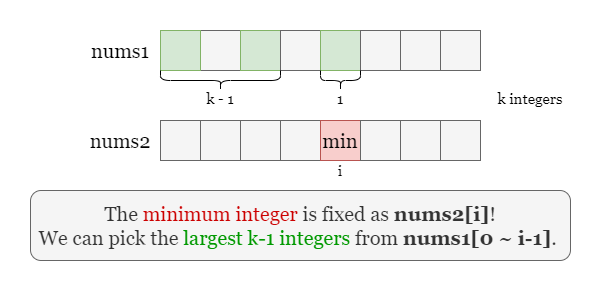

The diagram above was exported from draw.io. Its source (the exported page's mxGraphModel, read from the mxfile embedded in the PNG):
<mxGraphModel dx="874" dy="421" grid="1" gridSize="10" guides="1" tooltips="1" connect="1" arrows="1" fold="1" page="1" pageScale="1" pageWidth="600" pageHeight="300" math="0" shadow="0">
  <root>
    <mxCell id="EcAJBnZcj4MIvjvpYMh0-0" />
    <mxCell id="EcAJBnZcj4MIvjvpYMh0-1" parent="EcAJBnZcj4MIvjvpYMh0-0" />
    <mxCell id="tAnQDBtDqMfsbE7ajgws-0" value="" style="rounded=0;whiteSpace=wrap;html=1;fillColor=default;gradientColor=none;strokeColor=none;" vertex="1" parent="EcAJBnZcj4MIvjvpYMh0-1">
      <mxGeometry width="600" height="300" as="geometry" />
    </mxCell>
    <mxCell id="EcAJBnZcj4MIvjvpYMh0-2" value="nums1" style="text;html=1;strokeColor=none;fillColor=none;align=center;verticalAlign=middle;whiteSpace=wrap;rounded=0;fontFamily=Georgia;fontSize=20;" vertex="1" parent="EcAJBnZcj4MIvjvpYMh0-1">
      <mxGeometry x="90" y="40" width="60" height="20" as="geometry" />
    </mxCell>
    <mxCell id="EcAJBnZcj4MIvjvpYMh0-3" value="nums2" style="text;html=1;strokeColor=none;fillColor=none;align=center;verticalAlign=middle;whiteSpace=wrap;rounded=0;fontFamily=Georgia;fontSize=20;" vertex="1" parent="EcAJBnZcj4MIvjvpYMh0-1">
      <mxGeometry x="90" y="132.5" width="60" height="15" as="geometry" />
    </mxCell>
    <mxCell id="EcAJBnZcj4MIvjvpYMh0-4" value="" style="rounded=0;whiteSpace=wrap;html=1;fontFamily=Georgia;fontSize=20;fillColor=#f5f5f5;fontColor=#333333;strokeColor=#666666;" vertex="1" parent="EcAJBnZcj4MIvjvpYMh0-1">
      <mxGeometry x="200" y="30" width="40" height="40" as="geometry" />
    </mxCell>
    <mxCell id="EcAJBnZcj4MIvjvpYMh0-5" value="" style="rounded=0;whiteSpace=wrap;html=1;fontFamily=Georgia;fontSize=20;fillColor=#d5e8d4;strokeColor=#82b366;" vertex="1" parent="EcAJBnZcj4MIvjvpYMh0-1">
      <mxGeometry x="240" y="30" width="40" height="40" as="geometry" />
    </mxCell>
    <mxCell id="EcAJBnZcj4MIvjvpYMh0-6" value="" style="rounded=0;whiteSpace=wrap;html=1;fontFamily=Georgia;fontSize=20;fillColor=#f5f5f5;strokeColor=#666666;fontColor=#333333;" vertex="1" parent="EcAJBnZcj4MIvjvpYMh0-1">
      <mxGeometry x="280" y="30" width="40" height="40" as="geometry" />
    </mxCell>
    <mxCell id="EcAJBnZcj4MIvjvpYMh0-7" value="" style="rounded=0;whiteSpace=wrap;html=1;fontFamily=Georgia;fontSize=20;fillColor=#f5f5f5;strokeColor=#666666;fontColor=#333333;" vertex="1" parent="EcAJBnZcj4MIvjvpYMh0-1">
      <mxGeometry x="160" y="120" width="40" height="40" as="geometry" />
    </mxCell>
    <mxCell id="EcAJBnZcj4MIvjvpYMh0-8" value="" style="rounded=0;whiteSpace=wrap;html=1;fontFamily=Georgia;fontSize=20;fillColor=#f5f5f5;fontColor=#333333;strokeColor=#666666;" vertex="1" parent="EcAJBnZcj4MIvjvpYMh0-1">
      <mxGeometry x="200" y="120" width="40" height="40" as="geometry" />
    </mxCell>
    <mxCell id="EcAJBnZcj4MIvjvpYMh0-9" value="" style="rounded=0;whiteSpace=wrap;html=1;fontFamily=Georgia;fontSize=20;fillColor=#f5f5f5;strokeColor=#666666;fontColor=#333333;" vertex="1" parent="EcAJBnZcj4MIvjvpYMh0-1">
      <mxGeometry x="240" y="120" width="40" height="40" as="geometry" />
    </mxCell>
    <mxCell id="EcAJBnZcj4MIvjvpYMh0-10" value="" style="rounded=0;whiteSpace=wrap;html=1;fontFamily=Georgia;fontSize=20;fillColor=#f5f5f5;strokeColor=#666666;fontColor=#333333;" vertex="1" parent="EcAJBnZcj4MIvjvpYMh0-1">
      <mxGeometry x="280" y="120" width="40" height="40" as="geometry" />
    </mxCell>
    <mxCell id="EcAJBnZcj4MIvjvpYMh0-11" value="min" style="rounded=0;whiteSpace=wrap;html=1;fontFamily=Georgia;fontSize=20;fillColor=#f8cecc;strokeColor=#b85450;" vertex="1" parent="EcAJBnZcj4MIvjvpYMh0-1">
      <mxGeometry x="320" y="120" width="40" height="40" as="geometry" />
    </mxCell>
    <mxCell id="EcAJBnZcj4MIvjvpYMh0-12" value="" style="rounded=0;whiteSpace=wrap;html=1;fontFamily=Georgia;fontSize=20;fillColor=#f5f5f5;fontColor=#333333;strokeColor=#666666;" vertex="1" parent="EcAJBnZcj4MIvjvpYMh0-1">
      <mxGeometry x="360" y="120" width="40" height="40" as="geometry" />
    </mxCell>
    <mxCell id="EcAJBnZcj4MIvjvpYMh0-13" value="" style="rounded=0;whiteSpace=wrap;html=1;fontFamily=Georgia;fontSize=20;fillColor=#f5f5f5;strokeColor=#666666;fontColor=#333333;" vertex="1" parent="EcAJBnZcj4MIvjvpYMh0-1">
      <mxGeometry x="400" y="120" width="40" height="40" as="geometry" />
    </mxCell>
    <mxCell id="EcAJBnZcj4MIvjvpYMh0-14" value="" style="rounded=0;whiteSpace=wrap;html=1;fontFamily=Georgia;fontSize=20;fillColor=#f5f5f5;strokeColor=#666666;fontColor=#333333;" vertex="1" parent="EcAJBnZcj4MIvjvpYMh0-1">
      <mxGeometry x="440" y="120" width="40" height="40" as="geometry" />
    </mxCell>
    <mxCell id="EcAJBnZcj4MIvjvpYMh0-15" value="" style="rounded=0;whiteSpace=wrap;html=1;fontFamily=Georgia;fontSize=20;fillColor=#d5e8d4;strokeColor=#82b366;" vertex="1" parent="EcAJBnZcj4MIvjvpYMh0-1">
      <mxGeometry x="320" y="30" width="40" height="40" as="geometry" />
    </mxCell>
    <mxCell id="EcAJBnZcj4MIvjvpYMh0-16" value="" style="rounded=0;whiteSpace=wrap;html=1;fontFamily=Georgia;fontSize=20;fillColor=#f5f5f5;fontColor=#333333;strokeColor=#666666;" vertex="1" parent="EcAJBnZcj4MIvjvpYMh0-1">
      <mxGeometry x="360" y="30" width="40" height="40" as="geometry" />
    </mxCell>
    <mxCell id="EcAJBnZcj4MIvjvpYMh0-17" value="" style="rounded=0;whiteSpace=wrap;html=1;fontFamily=Georgia;fontSize=20;fillColor=#f5f5f5;strokeColor=#666666;fontColor=#333333;" vertex="1" parent="EcAJBnZcj4MIvjvpYMh0-1">
      <mxGeometry x="400" y="30" width="40" height="40" as="geometry" />
    </mxCell>
    <mxCell id="EcAJBnZcj4MIvjvpYMh0-18" value="" style="rounded=0;whiteSpace=wrap;html=1;fontFamily=Georgia;fontSize=20;fillColor=#f5f5f5;strokeColor=#666666;fontColor=#333333;" vertex="1" parent="EcAJBnZcj4MIvjvpYMh0-1">
      <mxGeometry x="440" y="30" width="40" height="40" as="geometry" />
    </mxCell>
    <mxCell id="EcAJBnZcj4MIvjvpYMh0-19" value="" style="rounded=0;whiteSpace=wrap;html=1;fontFamily=Georgia;fontSize=20;fillColor=#d5e8d4;strokeColor=#82b366;" vertex="1" parent="EcAJBnZcj4MIvjvpYMh0-1">
      <mxGeometry x="160" y="30" width="40" height="40" as="geometry" />
    </mxCell>
    <mxCell id="EcAJBnZcj4MIvjvpYMh0-21" value="i" style="text;html=1;strokeColor=none;fillColor=none;align=center;verticalAlign=middle;whiteSpace=wrap;rounded=0;fontFamily=Georgia;fontSize=15;" vertex="1" parent="EcAJBnZcj4MIvjvpYMh0-1">
      <mxGeometry x="330" y="160" width="20" height="20" as="geometry" />
    </mxCell>
    <mxCell id="ypXxCurBLC_le4nN37ki-0" value="The &lt;font color=&quot;#cc0000&quot;&gt;minimum integer&amp;nbsp;&lt;/font&gt;is fixed as &lt;b&gt;nums2[i]&lt;/b&gt;! &lt;br&gt;We can pick the &lt;font color=&quot;#009900&quot;&gt;largest k-1 integers&lt;/font&gt; from &lt;b&gt;nums1[0 ~ i-1]&lt;/b&gt;.&amp;nbsp;" style="rounded=1;whiteSpace=wrap;html=1;fontFamily=Georgia;fontSize=20;fillColor=#f5f5f5;strokeColor=#666666;fontColor=#333333;" vertex="1" parent="EcAJBnZcj4MIvjvpYMh0-1">
      <mxGeometry x="30" y="190" width="540" height="70" as="geometry" />
    </mxCell>
    <mxCell id="J0ZteJcmKyxH39iTs-QX-0" value="" style="shape=curlyBracket;whiteSpace=wrap;html=1;rounded=1;flipH=1;labelPosition=right;verticalLabelPosition=middle;align=left;verticalAlign=middle;rotation=90;" vertex="1" parent="EcAJBnZcj4MIvjvpYMh0-1">
      <mxGeometry x="210" y="20" width="20" height="120" as="geometry" />
    </mxCell>
    <mxCell id="J0ZteJcmKyxH39iTs-QX-1" value="k - 1" style="text;html=1;strokeColor=none;fillColor=none;align=center;verticalAlign=middle;whiteSpace=wrap;rounded=0;fontFamily=Georgia;fontSize=15;" vertex="1" parent="EcAJBnZcj4MIvjvpYMh0-1">
      <mxGeometry x="200" y="92.5" width="40" height="10" as="geometry" />
    </mxCell>
    <mxCell id="J0ZteJcmKyxH39iTs-QX-2" value="1" style="text;html=1;strokeColor=none;fillColor=none;align=center;verticalAlign=middle;whiteSpace=wrap;rounded=0;fontFamily=Georgia;fontSize=15;" vertex="1" parent="EcAJBnZcj4MIvjvpYMh0-1">
      <mxGeometry x="325" y="92.5" width="30" height="10" as="geometry" />
    </mxCell>
    <mxCell id="J0ZteJcmKyxH39iTs-QX-4" value="k integers" style="text;html=1;strokeColor=none;fillColor=none;align=center;verticalAlign=middle;whiteSpace=wrap;rounded=0;fontFamily=Georgia;fontSize=15;" vertex="1" parent="EcAJBnZcj4MIvjvpYMh0-1">
      <mxGeometry x="490" y="86.25" width="80" height="22.5" as="geometry" />
    </mxCell>
    <mxCell id="J0ZteJcmKyxH39iTs-QX-5" value="" style="shape=curlyBracket;whiteSpace=wrap;html=1;rounded=1;flipH=1;labelPosition=right;verticalLabelPosition=middle;align=left;verticalAlign=middle;rotation=90;" vertex="1" parent="EcAJBnZcj4MIvjvpYMh0-1">
      <mxGeometry x="330" y="60" width="20" height="40" as="geometry" />
    </mxCell>
  </root>
</mxGraphModel>